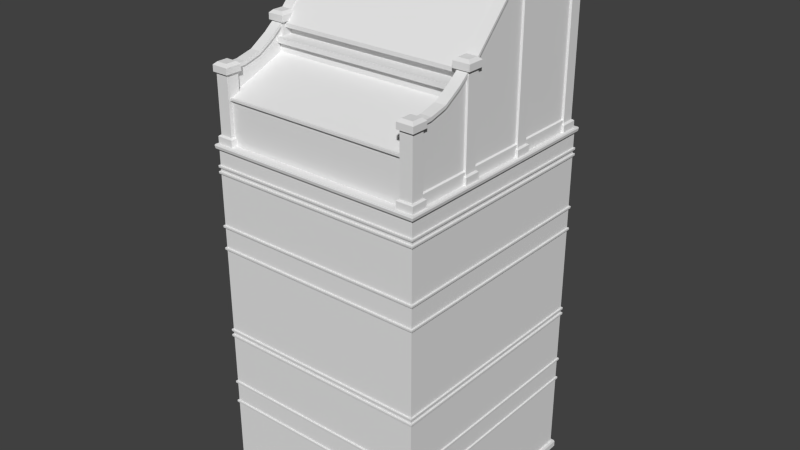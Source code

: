 # Source: House_01.blend  (saved by Blender 2.70.0; exported with 4.5.12 LTS)
import bpy
from mathutils import Matrix  # noqa: F401  (used for matrix-valued properties, if any)

bpy.ops.wm.read_factory_settings(use_empty=True)
scene = bpy.context.scene
scene.name = 'Scene'

# ---- collections
col_collection_1 = bpy.data.collections.new('Collection 1'); scene.collection.children.link(col_collection_1)

# ---- world
world_world = bpy.data.worlds.new('World'); scene.world = world_world
world_world.color = (0.05088, 0.05088, 0.05088)
world_world.use_sun_shadow = False
world_world.sun_shadow_jitter_overblur = 0.0
world_world.cycles.sampling_method = 'MANUAL'
world_world.cycles.sample_map_resolution = 256

# ---- meshes
me_cube_001 = bpy.data.meshes.new('Cube.001')
me_cube_001.from_pydata([(2.82, -0.8126, 11.96), (0.0, -3.074, 9.288), (2.812, 3.0, 2.198), (2.812, -3.0, 2.198), (0.0, -2.779, 9.322), (2.812, 3.0, 4.398), (2.812, -3.0, 9.217), (2.465, -0.8873, 12.03), (2.812, 3.0, 9.217), (0.0, -3.06, 9.322), (0.0, -3.0, 7.26), (2.869, 3.06, 9.217), (2.39, -0.8126, 11.96), (2.869, -3.06, 9.217), (2.465, -1.168, 12.03), (0.0, -3.038, 8.632), (2.812, 3.0, 0.1984), (2.812, -3.0, 0.1984), (2.39, -1.242, 11.96), (0.0, -3.034, 8.649), (2.889, 3.081, -2.414e-06), (2.889, -3.081, -2.414e-06), (2.82, -1.242, 11.8), (0.0, -3.034, 8.592), (2.867, 3.058, 0.1968), (2.867, -3.058, 0.1968), (2.39, -1.242, 11.8), (2.812, -3.0, 2.273), (2.812, 3.0, 2.273), (0.0, -3.0, 8.649), (2.39, -0.8126, 11.8), (0.0, -3.0, 8.574), (2.845, 3.034, 2.216), (2.845, -3.034, 2.216), (2.82, -0.8126, 11.8), (2.845, -3.034, 2.273), (2.845, 3.034, 2.273), (0.0, -3.038, 8.782), (2.82, -1.242, 9.262), (2.849, -3.038, 2.256), (2.849, 3.038, 2.256), (0.0, -3.034, 8.798), (2.82, -0.8126, 9.262), (2.812, -3.0, 2.785), (2.812, 3.0, 2.86), (2.39, -0.8126, 9.262), (0.0, -3.034, 8.742), (2.845, 3.034, 2.803), (2.845, -3.034, 2.803), (2.39, -1.242, 9.262), (2.845, -3.034, 2.86), (2.845, 3.034, 2.86), (0.0, -3.0, 8.798), (2.754, -1.015, 11.93), (2.849, -3.038, 2.843), (2.849, 3.038, 2.843), (0.0, -3.0, 8.724), (2.812, 3.0, 2.785), (0.0, -3.038, 7.243), (0.0, -3.034, 7.26), (2.889, 3.081, 0.1476), (2.889, -3.081, 0.1476), (2.712, -2.799, 11.07), (2.754, -2.799, 11.16), (2.812, -3.0, 4.324), (2.521, -2.799, 11.07), (2.812, -3.0, 4.398), (2.82, 2.941, 9.504), (0.0, -3.034, 7.203), (2.845, 3.034, 4.342), (2.845, -3.034, 4.342), (2.791, 2.913, 9.533), (2.845, -3.034, 4.398), (2.845, 3.034, 4.398), (0.0, -3.0, 7.185), (2.419, 2.913, 9.533), (2.849, -3.038, 4.382), (2.849, 3.038, 4.382), (0.0, -3.038, 6.656), (2.812, 3.0, 4.324), (0.0, -3.034, 6.673), (2.39, 2.941, 9.504), (2.812, -3.0, 4.174), (2.39, 2.511, 9.504), (2.812, -3.0, 4.249), (0.0, -3.034, 6.616), (0.0, -3.0, 6.673), (2.419, 2.54, 9.533), (0.0, -3.0, 6.598), (2.845, 3.034, 4.192), (2.845, -3.034, 4.192), (2.791, 2.54, 9.533), (2.845, -3.034, 4.249), (2.845, 3.034, 4.249), (0.0, -3.0, 9.217), (2.82, 2.511, 9.504), (2.849, -3.038, 4.232), (2.849, 3.038, 4.232), (0.0, -3.0, 2.86), (2.812, 3.0, 4.174), (0.0, -3.038, 4.232), (2.812, -3.0, 2.86), (2.812, 3.0, 4.249), (2.769, 2.891, 9.533), (2.441, 2.891, 9.533), (0.0, -3.034, 4.249), (2.812, 3.0, 6.598), (2.812, -3.0, 6.598), (0.0, -3.034, 4.192), (2.812, 3.0, 8.798), (2.441, 2.562, 9.533), (2.812, -3.0, 6.673), (2.812, 3.0, 6.673), (0.0, -3.0, 4.249), (2.769, 2.562, 9.533), (0.0, -3.0, 4.174), (2.845, 3.034, 6.616), (2.845, -3.034, 6.616), (2.769, 2.562, 13.78), (2.845, -3.034, 6.673), (2.845, 3.034, 6.673), (0.0, -3.038, 4.382), (2.441, 2.562, 13.78), (2.849, -3.038, 6.656), (2.849, 3.038, 6.656), (0.0, -3.034, 4.398), (2.441, 2.891, 13.78), (2.812, -3.0, 7.185), (2.812, 3.0, 7.26), (2.769, 2.891, 13.78), (0.0, -3.034, 4.342), (2.845, 3.034, 7.203), (2.845, -3.034, 7.203), (2.745, 2.586, 14.01), (2.845, -3.034, 7.26), (2.845, 3.034, 7.26), (0.0, -3.0, 4.398), (2.82, 2.511, 13.94), (2.849, -3.038, 7.243), (2.849, 3.038, 7.243), (0.0, -3.0, 4.324), (2.812, 3.0, 7.185), (0.0, -3.081, 0.1476), (2.745, 2.866, 14.01), (2.812, -3.0, 8.724), (2.39, 2.511, 9.262), (2.812, -3.0, 8.798), (2.39, 2.941, 9.262), (0.0, -3.038, 2.843), (2.845, 3.034, 8.742), (2.845, -3.034, 8.742), (2.82, 2.941, 9.262), (2.845, -3.034, 8.798), (2.845, 3.034, 8.798), (0.0, -3.034, 2.86), (2.82, 2.511, 9.262), (2.849, -3.038, 8.782), (2.849, 3.038, 8.782), (0.0, -3.034, 2.803), (2.812, 3.0, 8.724), (0.0, -3.0, 2.785), (2.82, 2.941, 13.78), (2.812, -3.0, 8.574), (2.39, 2.941, 13.78), (2.812, -3.0, 8.649), (0.0, -3.038, 2.256), (0.0, -3.034, 2.273), (2.39, 2.511, 13.78), (0.0, -3.034, 2.216), (2.845, 3.034, 8.592), (2.845, -3.034, 8.592), (2.82, 2.511, 13.78), (2.845, -3.034, 8.649), (2.845, 3.034, 8.649), (0.0, -3.0, 2.273), (2.39, 2.511, 13.94), (2.849, -3.038, 8.632), (2.849, 3.038, 8.632), (0.0, -3.058, 0.1968), (2.812, 3.0, 8.574), (0.0, -3.081, -2.414e-06), (2.812, -3.0, 7.26), (2.812, 3.0, 8.649), (2.465, 2.586, 14.01), (0.0, -3.0, 0.1984), (2.869, 3.06, 9.322), (2.39, 2.941, 13.94), (2.869, -3.06, 9.322), (0.0, -3.06, 9.217), (2.606, 2.779, 9.322), (2.465, 2.866, 14.01), (2.606, -2.779, 9.322), (2.882, -3.074, 9.288), (2.882, 3.074, 9.288), (0.0, -3.0, 2.198), (2.82, 2.941, 13.94), (2.39, -2.994, 9.262), (2.39, -2.564, 9.262), (2.82, -2.564, 9.262), (2.82, -2.994, 9.262), (2.82, -2.564, 11.03), (2.39, -2.564, 11.03), (2.39, -2.994, 11.03), (2.82, -2.994, 11.03), (2.39, -2.994, 11.19), (2.465, -2.919, 11.26), (2.39, -2.564, 11.19), (2.465, -2.639, 11.26), (2.82, -2.564, 11.19), (2.745, -2.639, 11.26), (2.82, -2.994, 11.19), (2.745, -2.919, 11.26), (2.769, -2.615, 11.03), (2.441, -2.615, 11.03), (2.441, -2.944, 11.03), (2.769, -2.944, 11.03), (2.769, -2.944, 9.533), (2.441, -2.944, 9.533), (2.441, -2.615, 9.533), (2.769, -2.615, 9.533), (2.82, -2.994, 9.504), (2.791, -2.966, 9.533), (2.419, -2.966, 9.533), (2.39, -2.994, 9.504), (2.39, -2.564, 9.504), (2.419, -2.593, 9.533), (2.791, -2.593, 9.533), (2.82, -2.564, 9.504), (0.0, 3.0, 2.198), (0.0, 3.0, 4.398), (0.0, 3.0, 2.785), (0.0, 3.06, 9.217), (0.0, 3.0, 0.1984), (0.0, 3.081, -2.414e-06), (0.0, 3.058, 0.1968), (0.0, 3.0, 2.273), (0.0, 3.034, 2.216), (0.0, 3.034, 2.273), (0.0, 3.038, 2.256), (0.0, 3.034, 2.803), (0.0, 3.034, 2.86), (0.0, 3.038, 2.843), (0.0, 3.081, 0.1476), (0.0, 3.0, 4.324), (0.0, 3.0, 2.86), (0.0, 3.034, 4.342), (0.0, 3.034, 4.398), (0.0, 3.038, 4.382), (0.0, 3.0, 4.174), (0.0, 3.034, 4.192), (0.0, 3.034, 4.249), (0.0, 3.038, 4.232), (0.0, 3.0, 9.217), (0.0, 3.0, 4.249), (0.0, 3.0, 6.598), (0.0, 3.0, 8.798), (0.0, 3.0, 7.185), (0.0, 3.0, 6.673), (0.0, 3.034, 6.616), (0.0, 3.034, 6.673), (0.0, 3.038, 6.656), (0.0, 3.034, 7.203), (0.0, 3.034, 7.26), (0.0, 3.038, 7.243), (0.0, 3.0, 8.724), (0.0, 3.0, 7.26), (0.0, 3.034, 8.742), (0.0, 3.034, 8.798), (0.0, 3.038, 8.782), (0.0, 3.0, 8.574), (0.0, 3.034, 8.592), (0.0, 3.034, 8.649), (0.0, 3.038, 8.632), (0.0, 3.0, 8.649), (0.0, 3.06, 9.322), (0.0, 2.779, 9.322), (0.0, 3.074, 9.288), (2.745, -0.8873, 12.03), (2.82, -1.242, 11.96), (2.745, -1.168, 12.03), (2.769, -0.863, 11.8), (2.441, -0.863, 11.8), (2.441, -1.192, 11.8), (2.769, -1.192, 11.8), (2.769, -1.192, 9.533), (2.441, -1.192, 9.533), (2.441, -0.863, 9.533), (2.769, -0.863, 9.533), (2.82, -1.242, 9.504), (2.791, -1.214, 9.533), (2.419, -1.214, 9.533), (2.39, -1.242, 9.504), (2.39, -0.8126, 9.504), (2.419, -0.8411, 9.533), (2.791, -0.8411, 9.533), (2.82, -0.8126, 9.504), (2.754, -2.353, 11.18), (2.754, -1.907, 11.29), (2.754, -1.461, 11.57), (2.521, -2.353, 11.09), (2.712, -2.353, 11.09), (2.712, -1.461, 11.48), (2.754, -1.015, 11.84), (2.521, -1.461, 11.48), (2.754, -2.799, 11.07), (2.521, -1.907, 11.21), (2.754, -2.353, 11.09), (2.754, -1.907, 11.21), (2.754, -1.461, 11.48), (2.712, -1.907, 11.21), (2.521, -2.353, 11.18), (2.712, -2.353, 11.18), (2.479, -1.461, 11.48), (2.479, -1.907, 11.21), (2.479, -2.353, 11.09), (2.479, -2.799, 11.07), (2.479, -1.015, 11.84), (2.479, -1.461, 11.57), (2.479, -1.907, 11.29), (2.479, -2.353, 11.18), (2.479, -2.799, 11.16), (2.479, -1.015, 11.93), (2.712, -1.015, 11.84), (2.521, -1.015, 11.84), (2.521, -1.461, 11.57), (2.712, -1.461, 11.57), (2.712, -2.799, 11.16), (2.521, -2.799, 11.16), (2.712, -1.907, 11.29), (2.521, -1.907, 11.29), (2.521, -1.015, 11.93), (2.712, -1.015, 11.93), (2.712, -2.799, 9.633), (2.521, -2.799, 9.633), (2.521, -2.353, 9.633), (2.712, -2.353, 9.633), (2.712, -1.461, 9.633), (2.521, -1.461, 9.633), (2.521, -1.907, 9.633), (2.712, -1.907, 9.633), (2.712, -1.015, 9.633), (2.521, -1.015, 9.633), (2.753, -2.799, 9.608), (2.48, -2.799, 9.608), (2.48, -2.353, 9.608), (2.753, -2.353, 9.608), (2.753, -1.461, 9.608), (2.48, -1.461, 9.608), (2.48, -1.907, 9.608), (2.753, -1.907, 9.608), (2.753, -1.015, 9.608), (2.48, -1.015, 9.608), (2.753, -2.799, 9.262), (2.48, -2.799, 9.262), (2.48, -2.353, 9.262), (2.753, -2.353, 9.262), (2.753, -1.461, 9.262), (2.48, -1.461, 9.262), (2.48, -1.907, 9.262), (2.753, -1.907, 9.262), (2.753, -1.015, 9.262), (2.48, -1.015, 9.262), (2.82, 1.072, 13.94), (2.465, 0.9977, 14.01), (2.39, 1.072, 13.94), (2.465, 0.7175, 14.01), (2.39, 0.6428, 13.94), (2.82, 0.6428, 13.78), (2.39, 0.6428, 13.78), (2.39, 1.072, 13.78), (2.82, 1.072, 13.78), (2.82, 0.6428, 9.262), (2.82, 1.072, 9.262), (2.39, 1.072, 9.262), (2.39, 0.6428, 9.262), (2.745, 0.9977, 14.01), (2.82, 0.6428, 13.94), (2.745, 0.7175, 14.01), (2.769, 1.022, 13.78), (2.441, 1.022, 13.78), (2.441, 0.6933, 13.78), (2.769, 0.6933, 13.78), (2.769, 0.6933, 9.533), (2.441, 0.6933, 9.533), (2.441, 1.022, 9.533), (2.769, 1.022, 9.533), (2.82, 0.6428, 9.504), (2.791, 0.6713, 9.533), (2.419, 0.6713, 9.533), (2.39, 0.6428, 9.504), (2.39, 1.072, 9.504), (2.419, 1.044, 9.533), (2.791, 1.044, 9.533), (2.82, 1.072, 9.504), (0.0, -1.103, 11.76), (2.613, -1.103, 11.76), (0.0, 0.7741, 13.76), (2.613, 0.7741, 13.76), (0.0, -1.103, 11.66), (2.613, -1.103, 11.66), (0.0, -0.9291, 11.66), (2.613, -0.9291, 11.66), (0.0, -0.9291, 11.47), (2.613, -0.9291, 11.47), (0.0, -1.324, 11.47), (2.613, -1.324, 11.47), (0.0, -1.324, 11.34), (2.613, -1.324, 11.34), (0.0, -1.207, 11.34), (2.613, -1.207, 11.34), (0.0, -1.207, 11.1), (2.613, -1.207, 11.1), (0.0, -2.833, 10.47), (2.613, -2.833, 10.47), (0.0, -2.906, 10.47), (2.613, -2.906, 10.47), (0.0, -2.906, 10.42), (2.613, -2.906, 10.42), (0.0, -2.843, 10.42), (2.613, -2.843, 10.42), (0.0, -2.843, 9.258), (2.613, -2.843, 9.258), (0.0, 0.9883, 13.76), (2.613, 0.9883, 13.76), (0.0, 0.9169, 13.8), (0.0, 0.8455, 13.8), (2.613, 0.8455, 13.8), (2.613, 0.9169, 13.8), (0.0, 0.7741, 13.67), (2.613, 0.7741, 13.67), (0.0, 0.7054, 13.76), (2.613, 0.7054, 13.76), (0.0, 0.7054, 13.67), (2.613, 0.7054, 13.67), (2.754, 0.8019, 13.79), (2.712, -0.9821, 11.82), (2.754, -0.9821, 11.91), (2.521, -0.9821, 11.82), (2.754, 0.8019, 13.71), (2.754, -0.9821, 11.82), (2.479, -0.9821, 11.82), (2.479, 0.8019, 13.71), (2.479, -0.9821, 11.91), (2.479, 0.8019, 13.79), (2.712, 0.8019, 13.71), (2.521, 0.8019, 13.71), (2.712, -0.9821, 11.91), (2.521, -0.9821, 11.91), (2.521, 0.8019, 13.79), (2.712, 0.8019, 13.79), (2.712, -0.9821, 9.633), (2.521, -0.9821, 9.633), (2.712, 0.8019, 9.633), (2.521, 0.8019, 9.633), (2.753, -0.9821, 9.608), (2.48, -0.9821, 9.608), (2.753, 0.8019, 9.608), (2.48, 0.8019, 9.608), (2.753, -0.9821, 9.262), (2.48, -0.9821, 9.262), (2.753, 0.8019, 9.262), (2.48, 0.8019, 9.262), (0.0, 2.759, 13.76), (2.613, 2.759, 13.76), (2.754, 2.662, 13.79), (2.48, 0.8608, 9.262), (2.753, 0.8608, 9.262), (2.48, 0.8608, 9.608), (2.754, 2.662, 13.71), (2.753, 0.8608, 9.608), (2.521, 0.8608, 9.633), (2.479, 2.662, 13.71), (2.712, 0.8608, 9.633), (2.479, 2.662, 13.79), (2.712, 2.662, 13.71), (2.521, 2.662, 13.71), (2.712, 0.8608, 13.79), (2.521, 0.8608, 13.79), (2.521, 2.662, 13.79), (2.712, 2.662, 13.79), (2.521, 0.8608, 13.71), (2.712, 0.8608, 13.71), (2.712, 2.662, 9.633), (2.521, 2.662, 9.633), (2.479, 0.8608, 13.79), (2.479, 0.8608, 13.71), (2.753, 2.662, 9.608), (2.48, 2.662, 9.608), (2.754, 0.8608, 13.71), (2.754, 0.8608, 13.79), (2.753, 2.662, 9.262), (2.48, 2.662, 9.262)], [], [(301, 309, 339, 336), (232, 16, 24, 234), (16, 17, 25, 24), (282, 281, 286, 285), (305, 303, 337, 338), (335, 332, 342, 345), (333, 334, 344, 343), (328, 325, 324, 329), (99, 82, 101, 44), (297, 298, 325, 328), (66, 5, 106, 107), (136, 66, 107, 88), (326, 311, 310, 327), (63, 296, 311, 326), (228, 2, 16, 232), (2, 3, 17, 16), (280, 283, 284, 287), (242, 60, 20, 233), (60, 61, 21, 20), (289, 294, 287, 284), (292, 295, 42, 45), (28, 27, 35, 36), (235, 28, 36, 237), (311, 328, 329, 310), (165, 39, 35, 166), (39, 40, 36, 35), (296, 297, 328, 311), (325, 331, 330, 324), (194, 3, 33, 168), (3, 2, 32, 33), (298, 53, 331, 325), (300, 62, 332, 335), (168, 33, 39, 165), (33, 32, 40, 39), (302, 308, 301, 322), (65, 299, 334, 333), (148, 54, 50, 154), (54, 55, 51, 50), (322, 301, 336, 340), (307, 306, 300, 309), (160, 43, 48, 158), (158, 48, 54, 148), (48, 47, 55, 54), (303, 323, 341, 337), (305, 299, 314, 313), (174, 27, 43, 160), (27, 28, 57, 43), (303, 305, 313, 312), (43, 57, 47, 48), (299, 65, 315, 314), (323, 303, 312, 316), (308, 307, 309, 301), (234, 24, 60, 242), (24, 25, 61, 60), (291, 292, 45, 49), (288, 291, 49, 38), (248, 99, 44, 244), (324, 330, 321, 317), (244, 44, 51, 240), (121, 76, 72, 125), (76, 77, 73, 72), (297, 307, 308, 298), (296, 306, 307, 297), (140, 64, 70, 130), (130, 70, 76, 121), (70, 69, 77, 76), (63, 304, 306, 296), (306, 304, 62, 300), (64, 79, 69, 70), (298, 308, 302, 53), (310, 329, 318, 319), (278, 18, 26, 22), (44, 101, 50, 51), (12, 0, 34, 30), (327, 310, 319, 320), (100, 96, 92, 105), (96, 97, 93, 92), (329, 324, 317, 318), (340, 336, 346, 350), (115, 82, 90, 108), (108, 90, 96, 100), (90, 89, 97, 96), (337, 341, 351, 347), (320, 319, 314, 315), (82, 99, 89, 90), (319, 318, 313, 314), (318, 317, 312, 313), (18, 12, 30, 26), (295, 288, 38, 42), (52, 146, 6, 94), (291, 288, 289, 290), (146, 109, 8, 6), (5, 66, 72, 73), (229, 5, 73, 246), (295, 292, 293, 294), (102, 84, 92, 93), (253, 102, 93, 250), (79, 64, 84, 102), (292, 291, 290, 293), (293, 290, 285, 286), (243, 79, 102, 253), (288, 295, 294, 289), (179, 162, 181, 128), (279, 14, 18, 278), (112, 111, 119, 120), (257, 112, 120, 259), (22, 26, 282, 283), (78, 123, 119, 80), (123, 124, 120, 119), (30, 34, 280, 281), (34, 22, 283, 280), (88, 107, 117, 85), (107, 106, 116, 117), (26, 30, 281, 282), (283, 282, 285, 284), (85, 117, 123, 78), (117, 116, 124, 123), (281, 280, 287, 286), (277, 279, 278, 0), (58, 138, 134, 59), (138, 139, 135, 134), (7, 277, 0, 12), (14, 7, 12, 18), (74, 127, 132, 68), (68, 132, 138, 58), (132, 131, 139, 138), (294, 293, 286, 287), (144, 56, 29, 164), (86, 111, 127, 74), (111, 112, 141, 127), (162, 31, 10, 181), (127, 141, 131, 132), (0, 278, 22, 34), (290, 289, 284, 285), (279, 277, 7, 14), (269, 179, 128, 265), (317, 321, 316, 312), (265, 128, 135, 262), (37, 156, 152, 41), (156, 157, 153, 152), (181, 10, 59, 134), (164, 29, 19, 172), (56, 144, 150, 46), (46, 150, 156, 37), (150, 149, 157, 156), (87, 91, 114, 110), (161, 171, 118, 129), (144, 159, 149, 150), (195, 137, 171, 161), (146, 52, 41, 152), (126, 129, 103, 104), (128, 181, 134, 135), (71, 75, 104, 103), (67, 81, 75, 71), (15, 176, 172, 19), (176, 177, 173, 172), (67, 95, 155, 151), (81, 83, 87, 75), (31, 162, 170, 23), (23, 170, 176, 15), (170, 169, 177, 176), (83, 95, 91, 87), (75, 87, 110, 104), (162, 179, 169, 170), (171, 167, 122, 118), (95, 67, 71, 91), (133, 183, 175, 137), (111, 86, 80, 119), (109, 146, 152, 153), (255, 109, 153, 267), (64, 140, 113, 84), (182, 164, 172, 173), (273, 182, 173, 271), (159, 144, 164, 182), (190, 143, 195, 186), (133, 143, 190, 183), (264, 159, 182, 273), (94, 6, 13, 188), (82, 115, 98, 101), (6, 8, 11, 13), (192, 193, 185, 187), (118, 122, 110, 114), (1, 192, 187, 9), (167, 163, 126, 122), (187, 185, 189, 191), (83, 81, 147, 145), (9, 187, 191, 4), (101, 98, 154, 50), (13, 11, 193, 192), (84, 113, 105, 92), (188, 13, 192, 1), (91, 71, 103, 114), (211, 209, 207, 205), (222, 221, 216, 217), (208, 210, 203, 200), (226, 225, 218, 219), (205, 207, 206, 204), (207, 209, 208, 206), (209, 211, 210, 208), (211, 205, 204, 210), (225, 222, 217, 218), (204, 206, 201, 202), (206, 208, 200, 201), (210, 204, 202, 203), (220, 223, 196, 199), (223, 224, 197, 196), (224, 227, 198, 197), (221, 226, 219, 216), (212, 215, 216, 219), (214, 213, 218, 217), (213, 212, 219, 218), (215, 214, 217, 216), (202, 201, 213, 214), (200, 203, 215, 212), (201, 200, 212, 213), (203, 202, 214, 215), (220, 227, 226, 221), (224, 223, 222, 225), (227, 224, 225, 226), (223, 220, 221, 222), (227, 220, 199, 198), (122, 126, 104, 110), (28, 235, 230, 57), (8, 252, 231, 11), (109, 255, 252, 8), (5, 229, 254, 106), (143, 133, 137, 195), (66, 136, 125, 72), (25, 178, 142, 61), (40, 238, 237, 36), (2, 228, 236, 32), (32, 236, 238, 40), (55, 241, 240, 51), (47, 239, 241, 55), (57, 230, 239, 47), (186, 195, 161, 163), (137, 175, 167, 171), (81, 67, 151, 147), (77, 247, 246, 73), (69, 245, 247, 77), (79, 243, 245, 69), (97, 251, 250, 93), (89, 249, 251, 97), (99, 248, 249, 89), (129, 118, 114, 103), (183, 190, 186, 175), (95, 83, 145, 155), (112, 257, 256, 141), (163, 161, 129, 126), (124, 260, 259, 120), (106, 254, 258, 116), (116, 258, 260, 124), (139, 263, 262, 135), (131, 261, 263, 139), (141, 256, 261, 131), (27, 174, 166, 35), (61, 142, 180, 21), (157, 268, 267, 153), (149, 266, 268, 157), (159, 264, 266, 149), (177, 272, 271, 173), (169, 270, 272, 177), (179, 269, 270, 169), (3, 194, 184, 17), (175, 186, 163, 167), (17, 184, 178, 25), (193, 276, 274, 185), (185, 274, 275, 189), (11, 231, 276, 193), (299, 305, 338, 334), (309, 300, 335, 339), (323, 322, 340, 341), (62, 65, 333, 332), (345, 342, 352, 355), (343, 344, 354, 353), (350, 346, 356, 360), (347, 351, 361, 357), (338, 337, 347, 348), (336, 339, 349, 346), (334, 338, 348, 344), (339, 335, 345, 349), (341, 340, 350, 351), (332, 333, 343, 342), (348, 347, 357, 358), (346, 349, 359, 356), (344, 348, 358, 354), (349, 345, 355, 359), (351, 350, 360, 361), (342, 343, 353, 352), (380, 379, 384, 383), (378, 381, 382, 385), (387, 392, 385, 382), (390, 393, 372, 373), (389, 390, 373, 374), (386, 389, 374, 371), (376, 366, 368, 367), (364, 362, 370, 369), (366, 364, 369, 368), (393, 386, 371, 372), (389, 386, 387, 388), (393, 390, 391, 392), (390, 389, 388, 391), (391, 388, 383, 384), (386, 393, 392, 387), (377, 365, 366, 376), (367, 368, 380, 381), (369, 370, 378, 379), (370, 367, 381, 378), (368, 369, 379, 380), (381, 380, 383, 382), (379, 378, 385, 384), (375, 377, 376, 362), (363, 375, 362, 364), (365, 363, 364, 366), (392, 391, 384, 385), (362, 376, 367, 370), (388, 387, 382, 383), (377, 375, 363, 365), (428, 429, 433, 432), (395, 394, 398, 399), (399, 398, 400, 401), (401, 400, 402, 403), (403, 402, 404, 405), (405, 404, 406, 407), (407, 406, 408, 409), (409, 408, 410, 411), (411, 410, 412, 413), (413, 412, 414, 415), (415, 414, 416, 417), (417, 416, 418, 419), (419, 418, 420, 421), (424, 427, 423, 422), (396, 397, 426, 425), (425, 426, 427, 424), (394, 395, 429, 428), (432, 433, 431, 430), (397, 396, 430, 431), (429, 397, 431, 433), (447, 448, 443, 442), (457, 455, 451, 453), (453, 451, 437, 445), (461, 459, 455, 457), (448, 447, 446, 449), (439, 435, 444, 438), (436, 439, 438, 434), (442, 443, 441, 440), (456, 454, 458, 460), (444, 435, 450, 452), (449, 446, 436, 434), (445, 444, 452, 453), (435, 437, 451, 450), (452, 450, 454, 456), (453, 452, 456, 457), (450, 451, 455, 454), (445, 437, 440, 441), (457, 456, 460, 461), (454, 455, 459, 458), (422, 423, 463, 462), (482, 472, 469, 486), (490, 466, 465, 491), (478, 473, 484, 477), (487, 467, 470, 483), (464, 489, 488, 468), (475, 480, 485, 471), (479, 478, 477, 476), (473, 471, 485, 484), (475, 480, 481, 474), (475, 474, 482, 483), (474, 468, 488, 481), (491, 465, 467, 487), (483, 482, 486, 487), (486, 469, 466, 490), (479, 476, 489, 464), (487, 486, 490, 491), (483, 470, 480, 475), (474, 481, 472, 482)])
me_cube_001.use_remesh_preserve_volume = False
me_cube_001.use_remesh_preserve_attributes = False
me_cube_001.use_mirror_vertex_groups = False
me_cube_001.update()

# ---- objects
ob_cube = bpy.data.objects.new('Cube', me_cube_001)

# ---- transforms, parenting, visibility, modifiers, constraints
ob_cube.location = (0.0, 0.0, 0.0)
ob_cube.lineart.crease_threshold = 0.0
_m = ob_cube.modifiers.new('Mirror', 'MIRROR')
_m.use_clip = True

# ---- collection membership
col_collection_1.objects.link(ob_cube)

# ---- scene / render settings (as saved in the file)
scene.frame_start = 1; scene.frame_end = 250; scene.frame_set(1)
scene.render.engine = 'BLENDER_EEVEE_NEXT'
scene.render.resolution_percentage = 50
scene.render.dither_intensity = 0.0
scene.cycles.use_denoising = False
scene.cycles.samples = 10
scene.cycles.sampling_pattern = 'TABULATED_SOBOL'
scene.cycles.light_sampling_threshold = 0.0
scene.cycles.use_adaptive_sampling = False
scene.cycles.use_light_tree = False
scene.cycles.blur_glossy = 0.0
scene.cycles.volume_bounces = 1
scene.cycles.pixel_filter_type = 'GAUSSIAN'
scene.cycles.sample_clamp_indirect = 0.0
scene.view_settings.view_transform = 'Standard'
bpy.context.view_layer.update()

# ---- added for rendering (the .blend has no active camera and no usable light): camera, sun
cam_auto = bpy.data.cameras.new('AutoCamera')
cam_auto.lens = 50.0
cam_auto.sensor_width = 36.0
cam_auto.clip_end = 1000.0
ob_auto_camera = bpy.data.objects.new('AutoCamera', cam_auto)
scene.collection.objects.link(ob_auto_camera)
ob_auto_camera.location = (15.1361, -18.1634, 19.1138)
ob_auto_camera.rotation_euler = (1.09748, -7.21219e-08, 0.694738)
scene.camera = ob_auto_camera
light_auto_sun = bpy.data.lights.new('AutoSun', 'SUN')
light_auto_sun.energy = 3.0
light_auto_sun.angle = 0.0523599
ob_auto_sun = bpy.data.objects.new('AutoSun', light_auto_sun)
scene.collection.objects.link(ob_auto_sun)
ob_auto_sun.rotation_euler = (0.872665, 0.174533, 0.523599)
bpy.context.view_layer.update()
